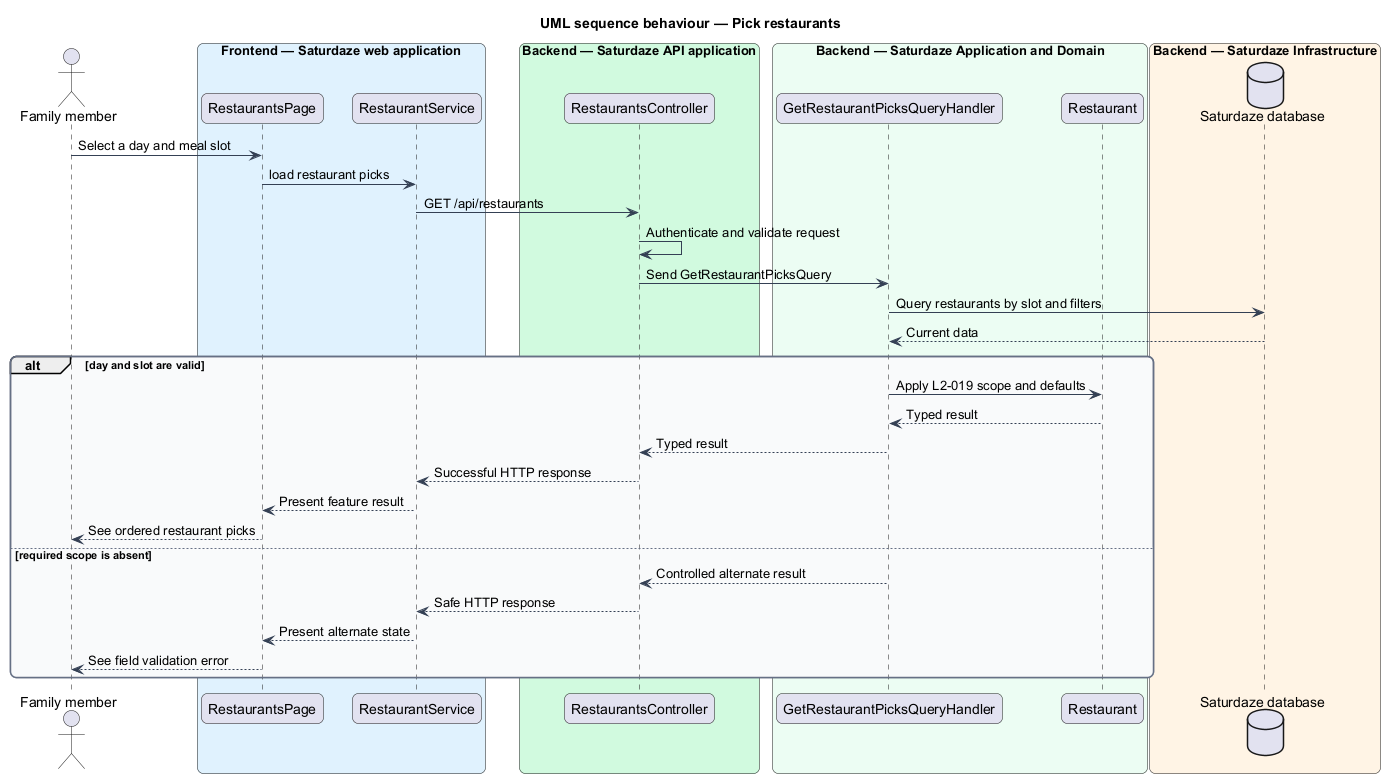

The diagram above was rendered by PlantUML. Its source (embedded in the PNG):
@startuml
title UML sequence behaviour — Pick restaurants
skinparam backgroundColor #FFFFFF
skinparam shadowing false
skinparam roundcorner 12
skinparam defaultFontName Arial
skinparam ArrowColor #344054
skinparam rectangle {
  BorderColor #344054
  FontColor #101828
}
skinparam package {
  BorderColor #667085
  FontColor #101828
  BackgroundColor #F9FAFB
}
actor "Family member" as actor
box "Frontend — Saturdaze web application" #E0F2FE
  participant "RestaurantsPage" as page
  participant "RestaurantService" as client
end box
box "Backend — Saturdaze API application" #D1FADF
  participant "RestaurantsController" as controller
end box
box "Backend — Saturdaze Application and Domain" #ECFDF3
  participant "GetRestaurantPicksQueryHandler" as handler
  participant "Restaurant" as entity
end box
box "Backend — Saturdaze Infrastructure" #FFF4E5
  database "Saturdaze database" as infra
  end box
actor -> page : Select a day and meal slot
page -> client : load restaurant picks
client -> controller : GET /api/restaurants
controller -> controller : Authenticate and validate request
controller -> handler : Send GetRestaurantPicksQuery
handler -> infra : Query restaurants by slot and filters
infra --> handler : Current data
alt day and slot are valid
  handler -> entity : Apply L2-019 scope and defaults
  entity --> handler : Typed result
  handler --> controller : Typed result
  controller --> client : Successful HTTP response
  client --> page : Present feature result
  page --> actor : See ordered restaurant picks
else required scope is absent
  handler --> controller : Controlled alternate result
  controller --> client : Safe HTTP response
  client --> page : Present alternate state
  page --> actor : See field validation error
end
@enduml